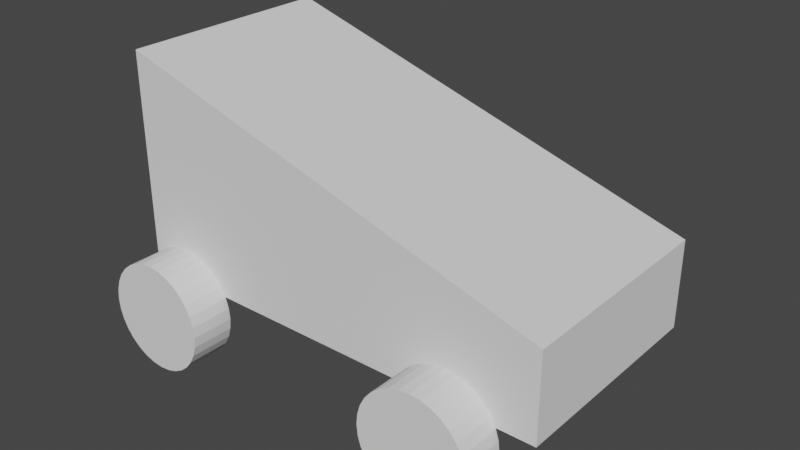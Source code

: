 # Source: car_untextured.blend  (saved by Blender 2.80.75; exported with 4.5.12 LTS)
import bpy
from mathutils import Matrix  # noqa: F401  (used for matrix-valued properties, if any)

bpy.ops.wm.read_factory_settings(use_empty=True)
scene = bpy.context.scene
scene.name = 'Scene'

# ---- collections
col_collection = bpy.data.collections.new('Collection'); scene.collection.children.link(col_collection)

# ---- world
world_world = bpy.data.worlds.new('World'); scene.world = world_world
world_world.use_nodes = True; world_world.node_tree.nodes.clear()
_N = world_world.node_tree.nodes; _L = world_world.node_tree.links
n0 = _N.new('ShaderNodeOutputWorld'); n0.name = 'World Output'; n0.location = (300, 300)
n1 = _N.new('ShaderNodeBackground'); n1.name = 'Background'; n1.location = (10, 300)
n1.inputs[0].default_value = (0.05088, 0.05088, 0.05088, 1.0)
_L.new(n1.outputs[0], n0.inputs[0])
n0.is_active_output = True
world_world.color = (0.05088, 0.05088, 0.05088)
world_world.use_sun_shadow = False
world_world.sun_shadow_jitter_overblur = 0.0

# ---- meshes
me_cube_001 = bpy.data.meshes.new('Cube.001')
me_cube_001.from_pydata([(-2.0, -1.0, -1.0), (-2.0, -1.0, 1.0), (-2.0, 1.0, -1.0), (-2.0, 1.0, 1.0), (2.0, -1.0, -1.0), (2.0, -1.0, -0.2), (2.0, 1.0, -1.0), (2.0, 1.0, -0.2)], [], [(0, 1, 3, 2), (2, 3, 7, 6), (6, 7, 5, 4), (4, 5, 1, 0), (2, 6, 4, 0), (7, 3, 1, 5)])
_uv = me_cube_001.uv_layers.new(name='UVMap')
_uv.uv.foreach_set('vector', [0.375, 0.0, 0.625, 0.0, 0.625, 0.25, 0.375, 0.25, 0.375, 0.25, 0.625, 0.25, 0.625, 0.5, 0.375, 0.5, 0.375, 0.5, 0.625, 0.5, 0.625, 0.75, 0.375, 0.75, 0.375, 0.75, 0.625, 0.75, 0.625, 1.0, 0.375, 1.0, 0.125, 0.5, 0.375, 0.5, 0.375, 0.75, 0.125, 0.75, 0.625, 0.5, 0.875, 0.5, 0.875, 0.75, 0.625, 0.75])
me_cube_001.use_remesh_preserve_volume = False
me_cube_001.use_remesh_preserve_attributes = False
me_cube_001.use_mirror_vertex_groups = False
me_cube_001.update()
me_cylinder = bpy.data.meshes.new('Cylinder')
me_cylinder.from_pydata([(0.0, 0.2, 0.5), (0.0, -0.2, 0.5), (0.09755, 0.2, 0.4904), (0.09755, -0.2, 0.4904), (0.1913, 0.2, 0.4619), (0.1913, -0.2, 0.4619), (0.2778, 0.2, 0.4157), (0.2778, -0.2, 0.4157), (0.3536, 0.2, 0.3536), (0.3536, -0.2, 0.3536), (0.4157, 0.2, 0.2778), (0.4157, -0.2, 0.2778), (0.4619, 0.2, 0.1913), (0.4619, -0.2, 0.1913), (0.4904, 0.2, 0.09755), (0.4904, -0.2, 0.09755), (0.5, 0.2, 4.649e-08), (0.5, -0.2, 2.901e-08), (0.4904, 0.2, -0.09755), (0.4904, -0.2, -0.09755), (0.4619, 0.2, -0.1913), (0.4619, -0.2, -0.1913), (0.4157, 0.2, -0.2778), (0.4157, -0.2, -0.2778), (0.3536, 0.2, -0.3536), (0.3536, -0.2, -0.3536), (0.2778, 0.2, -0.4157), (0.2778, -0.2, -0.4157), (0.1913, 0.2, -0.4619), (0.1913, -0.2, -0.4619), (0.09755, 0.2, -0.4904), (0.09755, -0.2, -0.4904), (-1.629e-07, 0.2, -0.5), (-1.629e-07, -0.2, -0.5), (-0.09755, 0.2, -0.4904), (-0.09755, -0.2, -0.4904), (-0.1913, 0.2, -0.4619), (-0.1913, -0.2, -0.4619), (-0.2778, 0.2, -0.4157), (-0.2778, -0.2, -0.4157), (-0.3536, 0.2, -0.3536), (-0.3536, -0.2, -0.3536), (-0.4157, 0.2, -0.2778), (-0.4157, -0.2, -0.2778), (-0.4619, 0.2, -0.1913), (-0.4619, -0.2, -0.1913), (-0.4904, 0.2, -0.09754), (-0.4904, -0.2, -0.09754), (-0.5, 0.2, 4.915e-07), (-0.5, -0.2, 4.741e-07), (-0.4904, 0.2, 0.09755), (-0.4904, -0.2, 0.09755), (-0.4619, 0.2, 0.1913), (-0.4619, -0.2, 0.1913), (-0.4157, 0.2, 0.2778), (-0.4157, -0.2, 0.2778), (-0.3536, 0.2, 0.3536), (-0.3536, -0.2, 0.3536), (-0.2778, 0.2, 0.4157), (-0.2778, -0.2, 0.4157), (-0.1913, 0.2, 0.4619), (-0.1913, -0.2, 0.4619), (-0.09754, 0.2, 0.4904), (-0.09754, -0.2, 0.4904)], [], [(0, 1, 3, 2), (2, 3, 5, 4), (4, 5, 7, 6), (6, 7, 9, 8), (8, 9, 11, 10), (10, 11, 13, 12), (12, 13, 15, 14), (14, 15, 17, 16), (16, 17, 19, 18), (18, 19, 21, 20), (20, 21, 23, 22), (22, 23, 25, 24), (24, 25, 27, 26), (26, 27, 29, 28), (28, 29, 31, 30), (30, 31, 33, 32), (32, 33, 35, 34), (34, 35, 37, 36), (36, 37, 39, 38), (38, 39, 41, 40), (40, 41, 43, 42), (42, 43, 45, 44), (44, 45, 47, 46), (46, 47, 49, 48), (48, 49, 51, 50), (50, 51, 53, 52), (52, 53, 55, 54), (54, 55, 57, 56), (56, 57, 59, 58), (58, 59, 61, 60), (3, 1, 63, 61, 59, 57, 55, 53, 51, 49, 47, 45, 43, 41, 39, 37, 35, 33, 31, 29, 27, 25, 23, 21, 19, 17, 15, 13, 11, 9, 7, 5), (60, 61, 63, 62), (62, 63, 1, 0), (0, 2, 4, 6, 8, 10, 12, 14, 16, 18, 20, 22, 24, 26, 28, 30, 32, 34, 36, 38, 40, 42, 44, 46, 48, 50, 52, 54, 56, 58, 60, 62)])
_uv = me_cylinder.uv_layers.new(name='UVMap')
_uv.uv.foreach_set('vector', [1.0, 0.5, 1.0, 1.0, 0.9688, 1.0, 0.9688, 0.5, 0.9688, 0.5, 0.9688, 1.0, 0.9375, 1.0, 0.9375, 0.5, 0.9375, 0.5, 0.9375, 1.0, 0.9062, 1.0, 0.9062, 0.5, 0.9062, 0.5, 0.9062, 1.0, 0.875, 1.0, 0.875, 0.5, 0.875, 0.5, 0.875, 1.0, 0.8438, 1.0, 0.8438, 0.5, 0.8438, 0.5, 0.8438, 1.0, 0.8125, 1.0, 0.8125, 0.5, 0.8125, 0.5, 0.8125, 1.0, 0.7812, 1.0, 0.7812, 0.5, 0.7812, 0.5, 0.7812, 1.0, 0.75, 1.0, 0.75, 0.5, 0.75, 0.5, 0.75, 1.0, 0.7188, 1.0, 0.7188, 0.5, 0.7188, 0.5, 0.7188, 1.0, 0.6875, 1.0, 0.6875, 0.5, 0.6875, 0.5, 0.6875, 1.0, 0.6562, 1.0, 0.6562, 0.5, 0.6562, 0.5, 0.6562, 1.0, 0.625, 1.0, 0.625, 0.5, 0.625, 0.5, 0.625, 1.0, 0.5938, 1.0, 0.5938, 0.5, 0.5938, 0.5, 0.5938, 1.0, 0.5625, 1.0, 0.5625, 0.5, 0.5625, 0.5, 0.5625, 1.0, 0.5312, 1.0, 0.5312, 0.5, 0.5312, 0.5, 0.5312, 1.0, 0.5, 1.0, 0.5, 0.5, 0.5, 0.5, 0.5, 1.0, 0.4688, 1.0, 0.4688, 0.5, 0.4688, 0.5, 0.4688, 1.0, 0.4375, 1.0, 0.4375, 0.5, 0.4375, 0.5, 0.4375, 1.0, 0.4062, 1.0, 0.4062, 0.5, 0.4062, 0.5, 0.4062, 1.0, 0.375, 1.0, 0.375, 0.5, 0.375, 0.5, 0.375, 1.0, 0.3438, 1.0, 0.3438, 0.5, 0.3438, 0.5, 0.3438, 1.0, 0.3125, 1.0, 0.3125, 0.5, 0.3125, 0.5, 0.3125, 1.0, 0.2812, 1.0, 0.2812, 0.5, 0.2812, 0.5, 0.2812, 1.0, 0.25, 1.0, 0.25, 0.5, 0.25, 0.5, 0.25, 1.0, 0.2188, 1.0, 0.2188, 0.5, 0.2188, 0.5, 0.2188, 1.0, 0.1875, 1.0, 0.1875, 0.5, 0.1875, 0.5, 0.1875, 1.0, 0.1562, 1.0, 0.1562, 0.5, 0.1562, 0.5, 0.1562, 1.0, 0.125, 1.0, 0.125, 0.5, 0.125, 0.5, 0.125, 1.0, 0.09375, 1.0, 0.09375, 0.5, 0.09375, 0.5, 0.09375, 1.0, 0.0625, 1.0, 0.0625, 0.5, 0.2968, 0.4854, 0.25, 0.49, 0.2032, 0.4854, 0.1582, 0.4717, 0.1167, 0.4496, 0.08029, 0.4197, 0.05045, 0.3833, 0.02827, 0.3418, 0.01461, 0.2968, 0.01, 0.25, 0.01461, 0.2032, 0.02827, 0.1582, 0.05045, 0.1167, 0.08029, 0.08029, 0.1167, 0.05045, 0.1582, 0.02827, 0.2032, 0.01461, 0.25, 0.01, 0.2968, 0.01461, 0.3418, 0.02827, 0.3833, 0.05045, 0.4197, 0.08029, 0.4496, 0.1167, 0.4717, 0.1582, 0.4854, 0.2032, 0.49, 0.25, 0.4854, 0.2968, 0.4717, 0.3418, 0.4496, 0.3833, 0.4197, 0.4197, 0.3833, 0.4496, 0.3418, 0.4717, 0.0625, 0.5, 0.0625, 1.0, 0.03125, 1.0, 0.03125, 0.5, 0.03125, 0.5, 0.03125, 1.0, 0.0, 1.0, 0.0, 0.5, 0.75, 0.49, 0.7968, 0.4854, 0.8418, 0.4717, 0.8833, 0.4496, 0.9197, 0.4197, 0.9496, 0.3833, 0.9717, 0.3418, 0.9854, 0.2968, 0.99, 0.25, 0.9854, 0.2032, 0.9717, 0.1582, 0.9496, 0.1167, 0.9197, 0.08029, 0.8833, 0.05045, 0.8418, 0.02827, 0.7968, 0.01461, 0.75, 0.01, 0.7032, 0.01461, 0.6582, 0.02827, 0.6167, 0.05045, 0.5803, 0.08029, 0.5504, 0.1167, 0.5283, 0.1582, 0.5146, 0.2032, 0.51, 0.25, 0.5146, 0.2968, 0.5283, 0.3418, 0.5504, 0.3833, 0.5803, 0.4197, 0.6167, 0.4496, 0.6582, 0.4717, 0.7032, 0.4854])
me_cylinder.use_remesh_preserve_volume = False
me_cylinder.use_remesh_preserve_attributes = False
me_cylinder.use_mirror_vertex_groups = False
me_cylinder.update()
me_cylinder_001 = bpy.data.meshes.new('Cylinder.001')
me_cylinder_001.from_pydata([(0.0, 0.2, 0.5), (0.0, -0.2, 0.5), (0.09755, 0.2, 0.4904), (0.09755, -0.2, 0.4904), (0.1913, 0.2, 0.4619), (0.1913, -0.2, 0.4619), (0.2778, 0.2, 0.4157), (0.2778, -0.2, 0.4157), (0.3536, 0.2, 0.3536), (0.3536, -0.2, 0.3536), (0.4157, 0.2, 0.2778), (0.4157, -0.2, 0.2778), (0.4619, 0.2, 0.1913), (0.4619, -0.2, 0.1913), (0.4904, 0.2, 0.09755), (0.4904, -0.2, 0.09755), (0.5, 0.2, 4.649e-08), (0.5, -0.2, 2.901e-08), (0.4904, 0.2, -0.09755), (0.4904, -0.2, -0.09755), (0.4619, 0.2, -0.1913), (0.4619, -0.2, -0.1913), (0.4157, 0.2, -0.2778), (0.4157, -0.2, -0.2778), (0.3536, 0.2, -0.3536), (0.3536, -0.2, -0.3536), (0.2778, 0.2, -0.4157), (0.2778, -0.2, -0.4157), (0.1913, 0.2, -0.4619), (0.1913, -0.2, -0.4619), (0.09755, 0.2, -0.4904), (0.09755, -0.2, -0.4904), (-1.629e-07, 0.2, -0.5), (-1.629e-07, -0.2, -0.5), (-0.09755, 0.2, -0.4904), (-0.09755, -0.2, -0.4904), (-0.1913, 0.2, -0.4619), (-0.1913, -0.2, -0.4619), (-0.2778, 0.2, -0.4157), (-0.2778, -0.2, -0.4157), (-0.3536, 0.2, -0.3536), (-0.3536, -0.2, -0.3536), (-0.4157, 0.2, -0.2778), (-0.4157, -0.2, -0.2778), (-0.4619, 0.2, -0.1913), (-0.4619, -0.2, -0.1913), (-0.4904, 0.2, -0.09754), (-0.4904, -0.2, -0.09754), (-0.5, 0.2, 4.915e-07), (-0.5, -0.2, 4.741e-07), (-0.4904, 0.2, 0.09755), (-0.4904, -0.2, 0.09755), (-0.4619, 0.2, 0.1913), (-0.4619, -0.2, 0.1913), (-0.4157, 0.2, 0.2778), (-0.4157, -0.2, 0.2778), (-0.3536, 0.2, 0.3536), (-0.3536, -0.2, 0.3536), (-0.2778, 0.2, 0.4157), (-0.2778, -0.2, 0.4157), (-0.1913, 0.2, 0.4619), (-0.1913, -0.2, 0.4619), (-0.09754, 0.2, 0.4904), (-0.09754, -0.2, 0.4904)], [], [(0, 1, 3, 2), (2, 3, 5, 4), (4, 5, 7, 6), (6, 7, 9, 8), (8, 9, 11, 10), (10, 11, 13, 12), (12, 13, 15, 14), (14, 15, 17, 16), (16, 17, 19, 18), (18, 19, 21, 20), (20, 21, 23, 22), (22, 23, 25, 24), (24, 25, 27, 26), (26, 27, 29, 28), (28, 29, 31, 30), (30, 31, 33, 32), (32, 33, 35, 34), (34, 35, 37, 36), (36, 37, 39, 38), (38, 39, 41, 40), (40, 41, 43, 42), (42, 43, 45, 44), (44, 45, 47, 46), (46, 47, 49, 48), (48, 49, 51, 50), (50, 51, 53, 52), (52, 53, 55, 54), (54, 55, 57, 56), (56, 57, 59, 58), (58, 59, 61, 60), (3, 1, 63, 61, 59, 57, 55, 53, 51, 49, 47, 45, 43, 41, 39, 37, 35, 33, 31, 29, 27, 25, 23, 21, 19, 17, 15, 13, 11, 9, 7, 5), (60, 61, 63, 62), (62, 63, 1, 0), (0, 2, 4, 6, 8, 10, 12, 14, 16, 18, 20, 22, 24, 26, 28, 30, 32, 34, 36, 38, 40, 42, 44, 46, 48, 50, 52, 54, 56, 58, 60, 62)])
_uv = me_cylinder_001.uv_layers.new(name='UVMap')
_uv.uv.foreach_set('vector', [1.0, 0.5, 1.0, 1.0, 0.9688, 1.0, 0.9688, 0.5, 0.9688, 0.5, 0.9688, 1.0, 0.9375, 1.0, 0.9375, 0.5, 0.9375, 0.5, 0.9375, 1.0, 0.9062, 1.0, 0.9062, 0.5, 0.9062, 0.5, 0.9062, 1.0, 0.875, 1.0, 0.875, 0.5, 0.875, 0.5, 0.875, 1.0, 0.8438, 1.0, 0.8438, 0.5, 0.8438, 0.5, 0.8438, 1.0, 0.8125, 1.0, 0.8125, 0.5, 0.8125, 0.5, 0.8125, 1.0, 0.7812, 1.0, 0.7812, 0.5, 0.7812, 0.5, 0.7812, 1.0, 0.75, 1.0, 0.75, 0.5, 0.75, 0.5, 0.75, 1.0, 0.7188, 1.0, 0.7188, 0.5, 0.7188, 0.5, 0.7188, 1.0, 0.6875, 1.0, 0.6875, 0.5, 0.6875, 0.5, 0.6875, 1.0, 0.6562, 1.0, 0.6562, 0.5, 0.6562, 0.5, 0.6562, 1.0, 0.625, 1.0, 0.625, 0.5, 0.625, 0.5, 0.625, 1.0, 0.5938, 1.0, 0.5938, 0.5, 0.5938, 0.5, 0.5938, 1.0, 0.5625, 1.0, 0.5625, 0.5, 0.5625, 0.5, 0.5625, 1.0, 0.5312, 1.0, 0.5312, 0.5, 0.5312, 0.5, 0.5312, 1.0, 0.5, 1.0, 0.5, 0.5, 0.5, 0.5, 0.5, 1.0, 0.4688, 1.0, 0.4688, 0.5, 0.4688, 0.5, 0.4688, 1.0, 0.4375, 1.0, 0.4375, 0.5, 0.4375, 0.5, 0.4375, 1.0, 0.4062, 1.0, 0.4062, 0.5, 0.4062, 0.5, 0.4062, 1.0, 0.375, 1.0, 0.375, 0.5, 0.375, 0.5, 0.375, 1.0, 0.3438, 1.0, 0.3438, 0.5, 0.3438, 0.5, 0.3438, 1.0, 0.3125, 1.0, 0.3125, 0.5, 0.3125, 0.5, 0.3125, 1.0, 0.2812, 1.0, 0.2812, 0.5, 0.2812, 0.5, 0.2812, 1.0, 0.25, 1.0, 0.25, 0.5, 0.25, 0.5, 0.25, 1.0, 0.2188, 1.0, 0.2188, 0.5, 0.2188, 0.5, 0.2188, 1.0, 0.1875, 1.0, 0.1875, 0.5, 0.1875, 0.5, 0.1875, 1.0, 0.1562, 1.0, 0.1562, 0.5, 0.1562, 0.5, 0.1562, 1.0, 0.125, 1.0, 0.125, 0.5, 0.125, 0.5, 0.125, 1.0, 0.09375, 1.0, 0.09375, 0.5, 0.09375, 0.5, 0.09375, 1.0, 0.0625, 1.0, 0.0625, 0.5, 0.2968, 0.4854, 0.25, 0.49, 0.2032, 0.4854, 0.1582, 0.4717, 0.1167, 0.4496, 0.08029, 0.4197, 0.05045, 0.3833, 0.02827, 0.3418, 0.01461, 0.2968, 0.01, 0.25, 0.01461, 0.2032, 0.02827, 0.1582, 0.05045, 0.1167, 0.08029, 0.08029, 0.1167, 0.05045, 0.1582, 0.02827, 0.2032, 0.01461, 0.25, 0.01, 0.2968, 0.01461, 0.3418, 0.02827, 0.3833, 0.05045, 0.4197, 0.08029, 0.4496, 0.1167, 0.4717, 0.1582, 0.4854, 0.2032, 0.49, 0.25, 0.4854, 0.2968, 0.4717, 0.3418, 0.4496, 0.3833, 0.4197, 0.4197, 0.3833, 0.4496, 0.3418, 0.4717, 0.0625, 0.5, 0.0625, 1.0, 0.03125, 1.0, 0.03125, 0.5, 0.03125, 0.5, 0.03125, 1.0, 0.0, 1.0, 0.0, 0.5, 0.75, 0.49, 0.7968, 0.4854, 0.8418, 0.4717, 0.8833, 0.4496, 0.9197, 0.4197, 0.9496, 0.3833, 0.9717, 0.3418, 0.9854, 0.2968, 0.99, 0.25, 0.9854, 0.2032, 0.9717, 0.1582, 0.9496, 0.1167, 0.9197, 0.08029, 0.8833, 0.05045, 0.8418, 0.02827, 0.7968, 0.01461, 0.75, 0.01, 0.7032, 0.01461, 0.6582, 0.02827, 0.6167, 0.05045, 0.5803, 0.08029, 0.5504, 0.1167, 0.5283, 0.1582, 0.5146, 0.2032, 0.51, 0.25, 0.5146, 0.2968, 0.5283, 0.3418, 0.5504, 0.3833, 0.5803, 0.4197, 0.6167, 0.4496, 0.6582, 0.4717, 0.7032, 0.4854])
me_cylinder_001.use_remesh_preserve_volume = False
me_cylinder_001.use_remesh_preserve_attributes = False
me_cylinder_001.use_mirror_vertex_groups = False
me_cylinder_001.update()
me_cylinder_002 = bpy.data.meshes.new('Cylinder.002')
me_cylinder_002.from_pydata([(0.0, 0.2, 0.5), (0.0, -0.2, 0.5), (0.09755, 0.2, 0.4904), (0.09755, -0.2, 0.4904), (0.1913, 0.2, 0.4619), (0.1913, -0.2, 0.4619), (0.2778, 0.2, 0.4157), (0.2778, -0.2, 0.4157), (0.3536, 0.2, 0.3536), (0.3536, -0.2, 0.3536), (0.4157, 0.2, 0.2778), (0.4157, -0.2, 0.2778), (0.4619, 0.2, 0.1913), (0.4619, -0.2, 0.1913), (0.4904, 0.2, 0.09755), (0.4904, -0.2, 0.09755), (0.5, 0.2, 4.649e-08), (0.5, -0.2, 2.901e-08), (0.4904, 0.2, -0.09755), (0.4904, -0.2, -0.09755), (0.4619, 0.2, -0.1913), (0.4619, -0.2, -0.1913), (0.4157, 0.2, -0.2778), (0.4157, -0.2, -0.2778), (0.3536, 0.2, -0.3536), (0.3536, -0.2, -0.3536), (0.2778, 0.2, -0.4157), (0.2778, -0.2, -0.4157), (0.1913, 0.2, -0.4619), (0.1913, -0.2, -0.4619), (0.09755, 0.2, -0.4904), (0.09755, -0.2, -0.4904), (-1.629e-07, 0.2, -0.5), (-1.629e-07, -0.2, -0.5), (-0.09755, 0.2, -0.4904), (-0.09755, -0.2, -0.4904), (-0.1913, 0.2, -0.4619), (-0.1913, -0.2, -0.4619), (-0.2778, 0.2, -0.4157), (-0.2778, -0.2, -0.4157), (-0.3536, 0.2, -0.3536), (-0.3536, -0.2, -0.3536), (-0.4157, 0.2, -0.2778), (-0.4157, -0.2, -0.2778), (-0.4619, 0.2, -0.1913), (-0.4619, -0.2, -0.1913), (-0.4904, 0.2, -0.09754), (-0.4904, -0.2, -0.09754), (-0.5, 0.2, 4.915e-07), (-0.5, -0.2, 4.741e-07), (-0.4904, 0.2, 0.09755), (-0.4904, -0.2, 0.09755), (-0.4619, 0.2, 0.1913), (-0.4619, -0.2, 0.1913), (-0.4157, 0.2, 0.2778), (-0.4157, -0.2, 0.2778), (-0.3536, 0.2, 0.3536), (-0.3536, -0.2, 0.3536), (-0.2778, 0.2, 0.4157), (-0.2778, -0.2, 0.4157), (-0.1913, 0.2, 0.4619), (-0.1913, -0.2, 0.4619), (-0.09754, 0.2, 0.4904), (-0.09754, -0.2, 0.4904)], [], [(0, 1, 3, 2), (2, 3, 5, 4), (4, 5, 7, 6), (6, 7, 9, 8), (8, 9, 11, 10), (10, 11, 13, 12), (12, 13, 15, 14), (14, 15, 17, 16), (16, 17, 19, 18), (18, 19, 21, 20), (20, 21, 23, 22), (22, 23, 25, 24), (24, 25, 27, 26), (26, 27, 29, 28), (28, 29, 31, 30), (30, 31, 33, 32), (32, 33, 35, 34), (34, 35, 37, 36), (36, 37, 39, 38), (38, 39, 41, 40), (40, 41, 43, 42), (42, 43, 45, 44), (44, 45, 47, 46), (46, 47, 49, 48), (48, 49, 51, 50), (50, 51, 53, 52), (52, 53, 55, 54), (54, 55, 57, 56), (56, 57, 59, 58), (58, 59, 61, 60), (3, 1, 63, 61, 59, 57, 55, 53, 51, 49, 47, 45, 43, 41, 39, 37, 35, 33, 31, 29, 27, 25, 23, 21, 19, 17, 15, 13, 11, 9, 7, 5), (60, 61, 63, 62), (62, 63, 1, 0), (0, 2, 4, 6, 8, 10, 12, 14, 16, 18, 20, 22, 24, 26, 28, 30, 32, 34, 36, 38, 40, 42, 44, 46, 48, 50, 52, 54, 56, 58, 60, 62)])
_uv = me_cylinder_002.uv_layers.new(name='UVMap')
_uv.uv.foreach_set('vector', [1.0, 0.5, 1.0, 1.0, 0.9688, 1.0, 0.9688, 0.5, 0.9688, 0.5, 0.9688, 1.0, 0.9375, 1.0, 0.9375, 0.5, 0.9375, 0.5, 0.9375, 1.0, 0.9062, 1.0, 0.9062, 0.5, 0.9062, 0.5, 0.9062, 1.0, 0.875, 1.0, 0.875, 0.5, 0.875, 0.5, 0.875, 1.0, 0.8438, 1.0, 0.8438, 0.5, 0.8438, 0.5, 0.8438, 1.0, 0.8125, 1.0, 0.8125, 0.5, 0.8125, 0.5, 0.8125, 1.0, 0.7812, 1.0, 0.7812, 0.5, 0.7812, 0.5, 0.7812, 1.0, 0.75, 1.0, 0.75, 0.5, 0.75, 0.5, 0.75, 1.0, 0.7188, 1.0, 0.7188, 0.5, 0.7188, 0.5, 0.7188, 1.0, 0.6875, 1.0, 0.6875, 0.5, 0.6875, 0.5, 0.6875, 1.0, 0.6562, 1.0, 0.6562, 0.5, 0.6562, 0.5, 0.6562, 1.0, 0.625, 1.0, 0.625, 0.5, 0.625, 0.5, 0.625, 1.0, 0.5938, 1.0, 0.5938, 0.5, 0.5938, 0.5, 0.5938, 1.0, 0.5625, 1.0, 0.5625, 0.5, 0.5625, 0.5, 0.5625, 1.0, 0.5312, 1.0, 0.5312, 0.5, 0.5312, 0.5, 0.5312, 1.0, 0.5, 1.0, 0.5, 0.5, 0.5, 0.5, 0.5, 1.0, 0.4688, 1.0, 0.4688, 0.5, 0.4688, 0.5, 0.4688, 1.0, 0.4375, 1.0, 0.4375, 0.5, 0.4375, 0.5, 0.4375, 1.0, 0.4062, 1.0, 0.4062, 0.5, 0.4062, 0.5, 0.4062, 1.0, 0.375, 1.0, 0.375, 0.5, 0.375, 0.5, 0.375, 1.0, 0.3438, 1.0, 0.3438, 0.5, 0.3438, 0.5, 0.3438, 1.0, 0.3125, 1.0, 0.3125, 0.5, 0.3125, 0.5, 0.3125, 1.0, 0.2812, 1.0, 0.2812, 0.5, 0.2812, 0.5, 0.2812, 1.0, 0.25, 1.0, 0.25, 0.5, 0.25, 0.5, 0.25, 1.0, 0.2188, 1.0, 0.2188, 0.5, 0.2188, 0.5, 0.2188, 1.0, 0.1875, 1.0, 0.1875, 0.5, 0.1875, 0.5, 0.1875, 1.0, 0.1562, 1.0, 0.1562, 0.5, 0.1562, 0.5, 0.1562, 1.0, 0.125, 1.0, 0.125, 0.5, 0.125, 0.5, 0.125, 1.0, 0.09375, 1.0, 0.09375, 0.5, 0.09375, 0.5, 0.09375, 1.0, 0.0625, 1.0, 0.0625, 0.5, 0.2968, 0.4854, 0.25, 0.49, 0.2032, 0.4854, 0.1582, 0.4717, 0.1167, 0.4496, 0.08029, 0.4197, 0.05045, 0.3833, 0.02827, 0.3418, 0.01461, 0.2968, 0.01, 0.25, 0.01461, 0.2032, 0.02827, 0.1582, 0.05045, 0.1167, 0.08029, 0.08029, 0.1167, 0.05045, 0.1582, 0.02827, 0.2032, 0.01461, 0.25, 0.01, 0.2968, 0.01461, 0.3418, 0.02827, 0.3833, 0.05045, 0.4197, 0.08029, 0.4496, 0.1167, 0.4717, 0.1582, 0.4854, 0.2032, 0.49, 0.25, 0.4854, 0.2968, 0.4717, 0.3418, 0.4496, 0.3833, 0.4197, 0.4197, 0.3833, 0.4496, 0.3418, 0.4717, 0.0625, 0.5, 0.0625, 1.0, 0.03125, 1.0, 0.03125, 0.5, 0.03125, 0.5, 0.03125, 1.0, 0.0, 1.0, 0.0, 0.5, 0.75, 0.49, 0.7968, 0.4854, 0.8418, 0.4717, 0.8833, 0.4496, 0.9197, 0.4197, 0.9496, 0.3833, 0.9717, 0.3418, 0.9854, 0.2968, 0.99, 0.25, 0.9854, 0.2032, 0.9717, 0.1582, 0.9496, 0.1167, 0.9197, 0.08029, 0.8833, 0.05045, 0.8418, 0.02827, 0.7968, 0.01461, 0.75, 0.01, 0.7032, 0.01461, 0.6582, 0.02827, 0.6167, 0.05045, 0.5803, 0.08029, 0.5504, 0.1167, 0.5283, 0.1582, 0.5146, 0.2032, 0.51, 0.25, 0.5146, 0.2968, 0.5283, 0.3418, 0.5504, 0.3833, 0.5803, 0.4197, 0.6167, 0.4496, 0.6582, 0.4717, 0.7032, 0.4854])
me_cylinder_002.use_remesh_preserve_volume = False
me_cylinder_002.use_remesh_preserve_attributes = False
me_cylinder_002.use_mirror_vertex_groups = False
me_cylinder_002.update()
me_cylinder_003 = bpy.data.meshes.new('Cylinder.003')
me_cylinder_003.from_pydata([(0.0, 0.2, 0.5), (0.0, -0.2, 0.5), (0.09755, 0.2, 0.4904), (0.09755, -0.2, 0.4904), (0.1913, 0.2, 0.4619), (0.1913, -0.2, 0.4619), (0.2778, 0.2, 0.4157), (0.2778, -0.2, 0.4157), (0.3536, 0.2, 0.3536), (0.3536, -0.2, 0.3536), (0.4157, 0.2, 0.2778), (0.4157, -0.2, 0.2778), (0.4619, 0.2, 0.1913), (0.4619, -0.2, 0.1913), (0.4904, 0.2, 0.09755), (0.4904, -0.2, 0.09755), (0.5, 0.2, 4.649e-08), (0.5, -0.2, 2.901e-08), (0.4904, 0.2, -0.09755), (0.4904, -0.2, -0.09755), (0.4619, 0.2, -0.1913), (0.4619, -0.2, -0.1913), (0.4157, 0.2, -0.2778), (0.4157, -0.2, -0.2778), (0.3536, 0.2, -0.3536), (0.3536, -0.2, -0.3536), (0.2778, 0.2, -0.4157), (0.2778, -0.2, -0.4157), (0.1913, 0.2, -0.4619), (0.1913, -0.2, -0.4619), (0.09755, 0.2, -0.4904), (0.09755, -0.2, -0.4904), (-1.629e-07, 0.2, -0.5), (-1.629e-07, -0.2, -0.5), (-0.09755, 0.2, -0.4904), (-0.09755, -0.2, -0.4904), (-0.1913, 0.2, -0.4619), (-0.1913, -0.2, -0.4619), (-0.2778, 0.2, -0.4157), (-0.2778, -0.2, -0.4157), (-0.3536, 0.2, -0.3536), (-0.3536, -0.2, -0.3536), (-0.4157, 0.2, -0.2778), (-0.4157, -0.2, -0.2778), (-0.4619, 0.2, -0.1913), (-0.4619, -0.2, -0.1913), (-0.4904, 0.2, -0.09754), (-0.4904, -0.2, -0.09754), (-0.5, 0.2, 4.915e-07), (-0.5, -0.2, 4.741e-07), (-0.4904, 0.2, 0.09755), (-0.4904, -0.2, 0.09755), (-0.4619, 0.2, 0.1913), (-0.4619, -0.2, 0.1913), (-0.4157, 0.2, 0.2778), (-0.4157, -0.2, 0.2778), (-0.3536, 0.2, 0.3536), (-0.3536, -0.2, 0.3536), (-0.2778, 0.2, 0.4157), (-0.2778, -0.2, 0.4157), (-0.1913, 0.2, 0.4619), (-0.1913, -0.2, 0.4619), (-0.09754, 0.2, 0.4904), (-0.09754, -0.2, 0.4904)], [], [(0, 1, 3, 2), (2, 3, 5, 4), (4, 5, 7, 6), (6, 7, 9, 8), (8, 9, 11, 10), (10, 11, 13, 12), (12, 13, 15, 14), (14, 15, 17, 16), (16, 17, 19, 18), (18, 19, 21, 20), (20, 21, 23, 22), (22, 23, 25, 24), (24, 25, 27, 26), (26, 27, 29, 28), (28, 29, 31, 30), (30, 31, 33, 32), (32, 33, 35, 34), (34, 35, 37, 36), (36, 37, 39, 38), (38, 39, 41, 40), (40, 41, 43, 42), (42, 43, 45, 44), (44, 45, 47, 46), (46, 47, 49, 48), (48, 49, 51, 50), (50, 51, 53, 52), (52, 53, 55, 54), (54, 55, 57, 56), (56, 57, 59, 58), (58, 59, 61, 60), (3, 1, 63, 61, 59, 57, 55, 53, 51, 49, 47, 45, 43, 41, 39, 37, 35, 33, 31, 29, 27, 25, 23, 21, 19, 17, 15, 13, 11, 9, 7, 5), (60, 61, 63, 62), (62, 63, 1, 0), (0, 2, 4, 6, 8, 10, 12, 14, 16, 18, 20, 22, 24, 26, 28, 30, 32, 34, 36, 38, 40, 42, 44, 46, 48, 50, 52, 54, 56, 58, 60, 62)])
_uv = me_cylinder_003.uv_layers.new(name='UVMap')
_uv.uv.foreach_set('vector', [1.0, 0.5, 1.0, 1.0, 0.9688, 1.0, 0.9688, 0.5, 0.9688, 0.5, 0.9688, 1.0, 0.9375, 1.0, 0.9375, 0.5, 0.9375, 0.5, 0.9375, 1.0, 0.9062, 1.0, 0.9062, 0.5, 0.9062, 0.5, 0.9062, 1.0, 0.875, 1.0, 0.875, 0.5, 0.875, 0.5, 0.875, 1.0, 0.8438, 1.0, 0.8438, 0.5, 0.8438, 0.5, 0.8438, 1.0, 0.8125, 1.0, 0.8125, 0.5, 0.8125, 0.5, 0.8125, 1.0, 0.7812, 1.0, 0.7812, 0.5, 0.7812, 0.5, 0.7812, 1.0, 0.75, 1.0, 0.75, 0.5, 0.75, 0.5, 0.75, 1.0, 0.7188, 1.0, 0.7188, 0.5, 0.7188, 0.5, 0.7188, 1.0, 0.6875, 1.0, 0.6875, 0.5, 0.6875, 0.5, 0.6875, 1.0, 0.6562, 1.0, 0.6562, 0.5, 0.6562, 0.5, 0.6562, 1.0, 0.625, 1.0, 0.625, 0.5, 0.625, 0.5, 0.625, 1.0, 0.5938, 1.0, 0.5938, 0.5, 0.5938, 0.5, 0.5938, 1.0, 0.5625, 1.0, 0.5625, 0.5, 0.5625, 0.5, 0.5625, 1.0, 0.5312, 1.0, 0.5312, 0.5, 0.5312, 0.5, 0.5312, 1.0, 0.5, 1.0, 0.5, 0.5, 0.5, 0.5, 0.5, 1.0, 0.4688, 1.0, 0.4688, 0.5, 0.4688, 0.5, 0.4688, 1.0, 0.4375, 1.0, 0.4375, 0.5, 0.4375, 0.5, 0.4375, 1.0, 0.4062, 1.0, 0.4062, 0.5, 0.4062, 0.5, 0.4062, 1.0, 0.375, 1.0, 0.375, 0.5, 0.375, 0.5, 0.375, 1.0, 0.3438, 1.0, 0.3438, 0.5, 0.3438, 0.5, 0.3438, 1.0, 0.3125, 1.0, 0.3125, 0.5, 0.3125, 0.5, 0.3125, 1.0, 0.2812, 1.0, 0.2812, 0.5, 0.2812, 0.5, 0.2812, 1.0, 0.25, 1.0, 0.25, 0.5, 0.25, 0.5, 0.25, 1.0, 0.2188, 1.0, 0.2188, 0.5, 0.2188, 0.5, 0.2188, 1.0, 0.1875, 1.0, 0.1875, 0.5, 0.1875, 0.5, 0.1875, 1.0, 0.1562, 1.0, 0.1562, 0.5, 0.1562, 0.5, 0.1562, 1.0, 0.125, 1.0, 0.125, 0.5, 0.125, 0.5, 0.125, 1.0, 0.09375, 1.0, 0.09375, 0.5, 0.09375, 0.5, 0.09375, 1.0, 0.0625, 1.0, 0.0625, 0.5, 0.2968, 0.4854, 0.25, 0.49, 0.2032, 0.4854, 0.1582, 0.4717, 0.1167, 0.4496, 0.08029, 0.4197, 0.05045, 0.3833, 0.02827, 0.3418, 0.01461, 0.2968, 0.01, 0.25, 0.01461, 0.2032, 0.02827, 0.1582, 0.05045, 0.1167, 0.08029, 0.08029, 0.1167, 0.05045, 0.1582, 0.02827, 0.2032, 0.01461, 0.25, 0.01, 0.2968, 0.01461, 0.3418, 0.02827, 0.3833, 0.05045, 0.4197, 0.08029, 0.4496, 0.1167, 0.4717, 0.1582, 0.4854, 0.2032, 0.49, 0.25, 0.4854, 0.2968, 0.4717, 0.3418, 0.4496, 0.3833, 0.4197, 0.4197, 0.3833, 0.4496, 0.3418, 0.4717, 0.0625, 0.5, 0.0625, 1.0, 0.03125, 1.0, 0.03125, 0.5, 0.03125, 0.5, 0.03125, 1.0, 0.0, 1.0, 0.0, 0.5, 0.75, 0.49, 0.7968, 0.4854, 0.8418, 0.4717, 0.8833, 0.4496, 0.9197, 0.4197, 0.9496, 0.3833, 0.9717, 0.3418, 0.9854, 0.2968, 0.99, 0.25, 0.9854, 0.2032, 0.9717, 0.1582, 0.9496, 0.1167, 0.9197, 0.08029, 0.8833, 0.05045, 0.8418, 0.02827, 0.7968, 0.01461, 0.75, 0.01, 0.7032, 0.01461, 0.6582, 0.02827, 0.6167, 0.05045, 0.5803, 0.08029, 0.5504, 0.1167, 0.5283, 0.1582, 0.5146, 0.2032, 0.51, 0.25, 0.5146, 0.2968, 0.5283, 0.3418, 0.5504, 0.3833, 0.5803, 0.4197, 0.6167, 0.4496, 0.6582, 0.4717, 0.7032, 0.4854])
me_cylinder_003.use_remesh_preserve_volume = False
me_cylinder_003.use_remesh_preserve_attributes = False
me_cylinder_003.use_mirror_vertex_groups = False
me_cylinder_003.update()
arm_armature = bpy.data.armatures.new('Armature')  # bones are not reproduced

# ---- objects
ob_vehiclebase = bpy.data.objects.new('VehicleBase', me_cube_001)
ob_wheel_fl = bpy.data.objects.new('Wheel_FL', me_cylinder)
ob_wheel_fr = bpy.data.objects.new('Wheel_FR', me_cylinder_001)
ob_wheel_rl = bpy.data.objects.new('Wheel_RL', me_cylinder_002)
ob_wheel_rr = bpy.data.objects.new('Wheel_RR', me_cylinder_003)
ob_armature = bpy.data.objects.new('Armature', arm_armature)

# ---- transforms, parenting, visibility, modifiers, constraints
ob_vehiclebase.parent = ob_armature
ob_vehiclebase.matrix_parent_inverse = Matrix(((1.0, -0.0, 0.0, -0.0), (-0.0, 1.0, -0.0, 0.0), (0.0, -0.0, 1.0, -0.5), (-0.0, 0.0, -0.0, 1.0)))
ob_vehiclebase.location = (0.0, 0.0, 1.2)
ob_vehiclebase.lineart.crease_threshold = 0.0
_vg = ob_vehiclebase.vertex_groups.new(name='Bone_Root')
_vg.add([0, 1, 2, 3, 4, 5, 6, 7], 1.0, 'REPLACE')
_vg = ob_vehiclebase.vertex_groups.new(name='Bone_RR')
_vg = ob_vehiclebase.vertex_groups.new(name='Bone_FR')
_vg = ob_vehiclebase.vertex_groups.new(name='Bone_RL')
_vg = ob_vehiclebase.vertex_groups.new(name='Bone_FL')
_m = ob_vehiclebase.modifiers.new('Armature', 'ARMATURE')
_m.object = ob_armature
ob_wheel_fl.parent = ob_armature
ob_wheel_fl.matrix_parent_inverse = Matrix(((1.0, -0.0, 0.0, -0.0), (-0.0, 1.0, -0.0, 0.0), (0.0, -0.0, 1.0, -0.5), (-0.0, 0.0, -0.0, 1.0)))
ob_wheel_fl.location = (1.2, 1.2, 0.0)
ob_wheel_fl.lineart.crease_threshold = 0.0
_vg = ob_wheel_fl.vertex_groups.new(name='Bone_Root')
_vg = ob_wheel_fl.vertex_groups.new(name='Bone_RR')
_vg = ob_wheel_fl.vertex_groups.new(name='Bone_FR')
_vg = ob_wheel_fl.vertex_groups.new(name='Bone_RL')
_vg = ob_wheel_fl.vertex_groups.new(name='Bone_FL')
_vg.add([0, 1, 2, 3, 4, 5, 6, 7, 8, 9, 10, 11, 12, 13, 14, 15, 16, 17, 18, 19, 20, 21, 22, 23, 24, 25, 26, 27, 28, 29, 30, 31, 32, 33, 34, 35, 36, 37, 38, 39, 40, 41, 42, 43, 44, 45, 46, 47, 48, 49, 50, 51, 52, 53, 54, 55, 56, 57, 58, 59, 60, 61, 62, 63], 1.0, 'REPLACE')
_m = ob_wheel_fl.modifiers.new('Armature', 'ARMATURE')
_m.object = ob_armature
ob_wheel_fr.parent = ob_armature
ob_wheel_fr.matrix_parent_inverse = Matrix(((1.0, -0.0, 0.0, -0.0), (-0.0, 1.0, -0.0, 0.0), (0.0, -0.0, 1.0, -0.5), (-0.0, 0.0, -0.0, 1.0)))
ob_wheel_fr.location = (1.2, -1.2, 0.0)
ob_wheel_fr.lineart.crease_threshold = 0.0
_vg = ob_wheel_fr.vertex_groups.new(name='Bone_Root')
_vg = ob_wheel_fr.vertex_groups.new(name='Bone_RR')
_vg = ob_wheel_fr.vertex_groups.new(name='Bone_FR')
_vg.add([0, 1, 2, 3, 4, 5, 6, 7, 8, 9, 10, 11, 12, 13, 14, 15, 16, 17, 18, 19, 20, 21, 22, 23, 24, 25, 26, 27, 28, 29, 30, 31, 32, 33, 34, 35, 36, 37, 38, 39, 40, 41, 42, 43, 44, 45, 46, 47, 48, 49, 50, 51, 52, 53, 54, 55, 56, 57, 58, 59, 60, 61, 62, 63], 1.0, 'REPLACE')
_vg = ob_wheel_fr.vertex_groups.new(name='Bone_RL')
_vg = ob_wheel_fr.vertex_groups.new(name='Bone_FL')
_m = ob_wheel_fr.modifiers.new('Armature', 'ARMATURE')
_m.object = ob_armature
ob_wheel_rl.parent = ob_armature
ob_wheel_rl.matrix_parent_inverse = Matrix(((1.0, -0.0, 0.0, -0.0), (-0.0, 1.0, -0.0, 0.0), (0.0, -0.0, 1.0, -0.5), (-0.0, 0.0, -0.0, 1.0)))
ob_wheel_rl.location = (-1.6, 1.2, 0.0)
ob_wheel_rl.lineart.crease_threshold = 0.0
_vg = ob_wheel_rl.vertex_groups.new(name='Bone_Root')
_vg = ob_wheel_rl.vertex_groups.new(name='Bone_RR')
_vg = ob_wheel_rl.vertex_groups.new(name='Bone_FR')
_vg = ob_wheel_rl.vertex_groups.new(name='Bone_RL')
_vg.add([0, 1, 2, 3, 4, 5, 6, 7, 8, 9, 10, 11, 12, 13, 14, 15, 16, 17, 18, 19, 20, 21, 22, 23, 24, 25, 26, 27, 28, 29, 30, 31, 32, 33, 34, 35, 36, 37, 38, 39, 40, 41, 42, 43, 44, 45, 46, 47, 48, 49, 50, 51, 52, 53, 54, 55, 56, 57, 58, 59, 60, 61, 62, 63], 1.0, 'REPLACE')
_vg = ob_wheel_rl.vertex_groups.new(name='Bone_FL')
_m = ob_wheel_rl.modifiers.new('Armature', 'ARMATURE')
_m.object = ob_armature
ob_wheel_rr.parent = ob_armature
ob_wheel_rr.matrix_parent_inverse = Matrix(((1.0, -0.0, 0.0, -0.0), (-0.0, 1.0, -0.0, 0.0), (0.0, -0.0, 1.0, -0.5), (-0.0, 0.0, -0.0, 1.0)))
ob_wheel_rr.location = (-1.6, -1.2, 0.0)
ob_wheel_rr.lineart.crease_threshold = 0.0
_vg = ob_wheel_rr.vertex_groups.new(name='Bone_Root')
_vg = ob_wheel_rr.vertex_groups.new(name='Bone_RR')
_vg.add([0, 1, 2, 3, 4, 5, 6, 7, 8, 9, 10, 11, 12, 13, 14, 15, 16, 17, 18, 19, 20, 21, 22, 23, 24, 25, 26, 27, 28, 29, 30, 31, 32, 33, 34, 35, 36, 37, 38, 39, 40, 41, 42, 43, 44, 45, 46, 47, 48, 49, 50, 51, 52, 53, 54, 55, 56, 57, 58, 59, 60, 61, 62, 63], 1.0, 'REPLACE')
_vg = ob_wheel_rr.vertex_groups.new(name='Bone_FR')
_vg = ob_wheel_rr.vertex_groups.new(name='Bone_RL')
_vg = ob_wheel_rr.vertex_groups.new(name='Bone_FL')
_m = ob_wheel_rr.modifiers.new('Armature', 'ARMATURE')
_m.object = ob_armature
ob_armature.location = (0.0, 0.0, 0.5)
ob_armature.show_in_front = True
ob_armature.lineart.crease_threshold = 0.0

# ---- collection membership
col_collection.objects.link(ob_vehiclebase)
col_collection.objects.link(ob_wheel_fl)
col_collection.objects.link(ob_wheel_fr)
col_collection.objects.link(ob_wheel_rl)
col_collection.objects.link(ob_wheel_rr)
col_collection.objects.link(ob_armature)

# ---- scene / render settings (as saved in the file)
scene.frame_start = 1; scene.frame_end = 250; scene.frame_set(1)
scene.render.engine = 'BLENDER_EEVEE_NEXT'
scene.cycles.use_denoising = False
scene.cycles.samples = 128
scene.cycles.sampling_pattern = 'TABULATED_SOBOL'
scene.cycles.use_adaptive_sampling = False
scene.cycles.use_light_tree = False
scene.view_settings.view_transform = 'Filmic'
bpy.context.view_layer.update()

# ---- added for rendering (the .blend has no active camera and no usable light): camera, sun
cam_auto = bpy.data.cameras.new('AutoCamera')
cam_auto.lens = 50.0
cam_auto.sensor_width = 36.0
cam_auto.clip_end = 1000.0
ob_auto_camera = bpy.data.objects.new('AutoCamera', cam_auto)
scene.collection.objects.link(ob_auto_camera)
ob_auto_camera.location = (5.17895, -6.27474, 5.03316)
ob_auto_camera.rotation_euler = (1.09748, -7.21219e-08, 0.694738)
scene.camera = ob_auto_camera
light_auto_sun = bpy.data.lights.new('AutoSun', 'SUN')
light_auto_sun.energy = 3.0
light_auto_sun.angle = 0.0523599
ob_auto_sun = bpy.data.objects.new('AutoSun', light_auto_sun)
scene.collection.objects.link(ob_auto_sun)
ob_auto_sun.rotation_euler = (0.872665, 0.174533, 0.523599)
bpy.context.view_layer.update()
